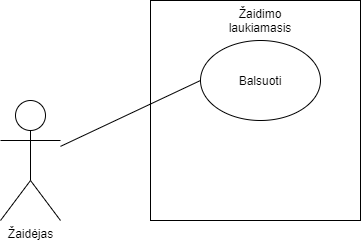

The diagram above was exported from draw.io. Its source (the exported page's mxGraphModel, read from the mxfile embedded in the PNG):
<mxGraphModel dx="498" dy="460" grid="1" gridSize="10" guides="1" tooltips="1" connect="1" arrows="1" fold="1" page="1" pageScale="1" pageWidth="827" pageHeight="1169" math="0" shadow="0">
  <root>
    <mxCell id="0" />
    <mxCell id="1" parent="0" />
    <mxCell id="mYaIZXVw9nDWt5DGvimw-138" value="" style="rounded=0;whiteSpace=wrap;html=1;" vertex="1" parent="1">
      <mxGeometry x="240" y="210" width="210" height="220" as="geometry" />
    </mxCell>
    <mxCell id="mYaIZXVw9nDWt5DGvimw-139" value="Žaidėjas" style="shape=umlActor;verticalLabelPosition=bottom;labelBackgroundColor=#ffffff;verticalAlign=top;html=1;outlineConnect=0;" vertex="1" parent="1">
      <mxGeometry x="90" y="310" width="60" height="120" as="geometry" />
    </mxCell>
    <mxCell id="mYaIZXVw9nDWt5DGvimw-140" value="Žaidimo laukiamasis" style="text;html=1;strokeColor=none;fillColor=none;align=center;verticalAlign=middle;whiteSpace=wrap;rounded=0;" vertex="1" parent="1">
      <mxGeometry x="330" y="220" width="40" height="20" as="geometry" />
    </mxCell>
    <mxCell id="mYaIZXVw9nDWt5DGvimw-141" style="edgeStyle=orthogonalEdgeStyle;rounded=0;orthogonalLoop=1;jettySize=auto;html=1;exitX=0.5;exitY=1;exitDx=0;exitDy=0;" edge="1" parent="1" source="mYaIZXVw9nDWt5DGvimw-138" target="mYaIZXVw9nDWt5DGvimw-138">
      <mxGeometry relative="1" as="geometry" />
    </mxCell>
    <mxCell id="mYaIZXVw9nDWt5DGvimw-142" value="Balsuoti&lt;br&gt;" style="ellipse;whiteSpace=wrap;html=1;" vertex="1" parent="1">
      <mxGeometry x="290" y="250" width="120" height="80" as="geometry" />
    </mxCell>
    <mxCell id="mYaIZXVw9nDWt5DGvimw-143" value="" style="endArrow=none;html=1;entryX=0;entryY=0.5;entryDx=0;entryDy=0;" edge="1" parent="1" source="mYaIZXVw9nDWt5DGvimw-139" target="mYaIZXVw9nDWt5DGvimw-142">
      <mxGeometry width="50" height="50" relative="1" as="geometry">
        <mxPoint x="280" y="330" as="sourcePoint" />
        <mxPoint x="330" y="280" as="targetPoint" />
      </mxGeometry>
    </mxCell>
  </root>
</mxGraphModel>